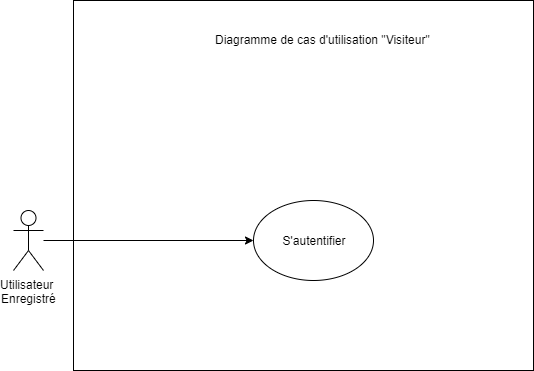

The diagram above was exported from draw.io. Its source (the exported page's mxGraphModel, read from the mxfile embedded in the PNG):
<mxGraphModel dx="1086" dy="806" grid="1" gridSize="10" guides="1" tooltips="1" connect="1" arrows="1" fold="1" page="1" pageScale="1" pageWidth="827" pageHeight="1169" math="0" shadow="0">
  <root>
    <mxCell id="0" />
    <mxCell id="1" parent="0" />
    <mxCell id="G-hLFVRAvoA__Mwn_994-9" value="" style="rounded=0;whiteSpace=wrap;html=1;" parent="1" vertex="1">
      <mxGeometry x="170" y="150" width="460" height="370" as="geometry" />
    </mxCell>
    <mxCell id="G-hLFVRAvoA__Mwn_994-11" style="rounded=0;orthogonalLoop=1;jettySize=auto;html=1;" parent="1" source="G-hLFVRAvoA__Mwn_994-1" target="G-hLFVRAvoA__Mwn_994-4" edge="1">
      <mxGeometry relative="1" as="geometry" />
    </mxCell>
    <mxCell id="G-hLFVRAvoA__Mwn_994-1" value="Utilisateur&amp;nbsp;&lt;br&gt;Enregistré" style="shape=umlActor;verticalLabelPosition=bottom;labelBackgroundColor=#ffffff;verticalAlign=top;html=1;outlineConnect=0;" parent="1" vertex="1">
      <mxGeometry x="110" y="360" width="30" height="60" as="geometry" />
    </mxCell>
    <mxCell id="G-hLFVRAvoA__Mwn_994-4" value="S'autentifier" style="ellipse;whiteSpace=wrap;html=1;" parent="1" vertex="1">
      <mxGeometry x="350" y="350" width="120" height="80" as="geometry" />
    </mxCell>
    <mxCell id="G-hLFVRAvoA__Mwn_994-13" value="Diagramme de cas d'utilisation &quot;Visiteur&quot;" style="text;html=1;resizable=0;points=[];autosize=1;align=left;verticalAlign=top;spacingTop=-4;" parent="1" vertex="1">
      <mxGeometry x="310" y="180" width="230" height="20" as="geometry" />
    </mxCell>
  </root>
</mxGraphModel>